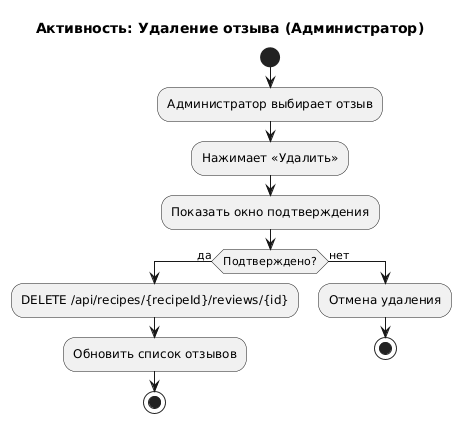

The diagram above was rendered by PlantUML. Its source (embedded in the PNG):
@startuml
title Активность: Удаление отзыва (Администратор)

start
:Администратор выбирает отзыв;
:Нажимает «Удалить»;
:Показать окно подтверждения;
if (Подтверждено?) then (да)
  :DELETE /api/recipes/{recipeId}/reviews/{id};
  :Обновить список отзывов;
  stop
else (нет)
  :Отмена удаления;
  stop
endif
@enduml